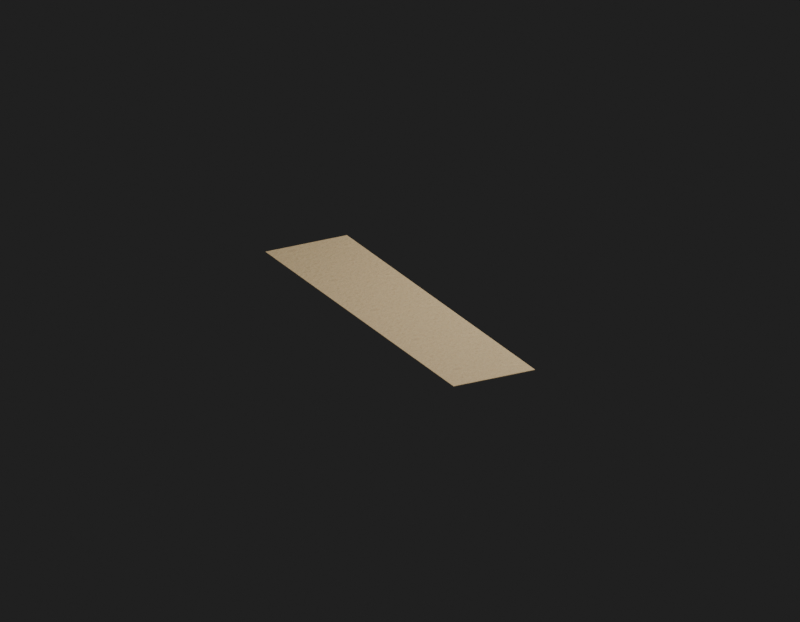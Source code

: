 # Source: Env_Ground_2_Ground_2.blend  (saved by Blender 5.2.45; exported with 4.5.12 LTS)
import bpy
from mathutils import Matrix  # noqa: F401  (used for matrix-valued properties, if any)

bpy.ops.wm.read_factory_settings(use_empty=True)
scene = bpy.context.scene
scene.name = 'Env_Ground_2_Ground_2_Quality'

# ---- images (referenced by path relative to the original .blend; pixels are not part of the script)
import os
ASSET_DIR = os.environ.get("B2B_ASSET_DIR", "")  # directory of the original .blend (textures are referenced by path, not embedded)
HERE = os.path.dirname(os.path.abspath(__file__))  # packed textures are extracted next to this script under _unpacked/

def load_image(name, relpath, width, height, colorspace="sRGB"):
    """Load a texture the original file referenced (path relative to the .blend, or extracted next to this script)."""
    p = next((c for c in (os.path.join(HERE, relpath), os.path.join(ASSET_DIR, relpath)) if relpath and os.path.exists(c)), "")
    if p:
        img = bpy.data.images.load(p, check_existing=True)
        img.name = name
    else:  # same state as the original file: an image datablock whose file is absent (Cycles renders it pink)
        img = bpy.data.images.new(name, width, height)
        img.source = "FILE"
        img.filepath = "//" + (relpath or name)
    img.colorspace_settings.name = colorspace
    return img
img_ground054_1k_jpg_color_jpg = load_image('Ground054_1K-JPG_Color.jpg', '_unpacked/Ground054_1K-JPG_Color.4881c9d6.jpg', 1024, 1024, 'sRGB')
img_ground054_1k_jpg_normalgl_jpg = load_image('Ground054_1K-JPG_NormalGL.jpg', '_unpacked/Ground054_1K-JPG_NormalGL.5fb61543.jpg', 1024, 1024, 'Non-Color')

# ---- materials (node trees are filled in below, after node groups)
mat_env_ground_2_ground_2_surface0 = bpy.data.materials.new('Env_Ground_2_Ground_2_Surface0')

# ---- material node trees
mat_env_ground_2_ground_2_surface0.use_nodes = True; mat_env_ground_2_ground_2_surface0.node_tree.nodes.clear()
_N = mat_env_ground_2_ground_2_surface0.node_tree.nodes; _L = mat_env_ground_2_ground_2_surface0.node_tree.links
n0 = _N.new('ShaderNodeBsdfPrincipled'); n0.name = '프린시플드 BSDF'; n0.location = (-200, 100)
n0.inputs[2].default_value = 0.965
n0.inputs[10].default_value = 0.005
n1 = _N.new('ShaderNodeOutputMaterial'); n1.name = '머티리얼 출력'; n1.location = (200, 100)
n2 = _N.new('ShaderNodeUVMap'); n2.name = 'UV 맵'; n2.location = (0, 0)
n2.width = 160
n2.uv_map = 'SourceUV'
n3 = _N.new('ShaderNodeMapping'); n3.name = '맵핑'; n3.location = (0, 0)
n4 = _N.new('ShaderNodeTexImage'); n4.name = '이미지 텍스처'; n4.location = (0, 0)
n4.image = img_ground054_1k_jpg_color_jpg
n5 = _N.new('ShaderNodeMixRGB'); n5.name = '믹스 (레거시)'; n5.location = (0, 0)
n5.blend_type = 'MULTIPLY'
n5.inputs[0].default_value = 1.0
n5.inputs[2].default_value = (0.83, 0.78, 0.66, 1.0)
n6 = _N.new('ShaderNodeTexImage'); n6.name = '이미지 텍스처.001'; n6.location = (0, 0)
n6.image = img_ground054_1k_jpg_normalgl_jpg
n7 = _N.new('ShaderNodeNormalMap'); n7.name = '노멀 맵'; n7.location = (0, 0)
n7.width = 160
n7.uv_map = 'SourceUV'
n7.inputs[0].default_value = 0.22
_L.new(n2.outputs[0], n3.inputs[0])
_L.new(n3.outputs[0], n4.inputs[0])
_L.new(n4.outputs[0], n5.inputs[1])
_L.new(n5.outputs[0], n0.inputs[0])
_L.new(n3.outputs[0], n6.inputs[0])
_L.new(n6.outputs[0], n7.inputs[1])
_L.new(n7.outputs[0], n0.inputs[5])
_L.new(n0.outputs[0], n1.inputs[0])
n1.is_active_output = True

# ---- world
world_qualityreview_087 = bpy.data.worlds.new('QualityReview.087'); scene.world = world_qualityreview_087
world_qualityreview_087.use_nodes = True; world_qualityreview_087.node_tree.nodes.clear()
_N = world_qualityreview_087.node_tree.nodes; _L = world_qualityreview_087.node_tree.links
n0 = _N.new('ShaderNodeBackground'); n0.name = '배경'; n0.location = (-200, 100)
n0.inputs[0].default_value = (0.05, 0.05, 0.05, 1.0)
n0.inputs[1].default_value = 0.4
n1 = _N.new('ShaderNodeOutputWorld'); n1.name = '월드 출력'; n1.location = (200, 100)
_L.new(n0.outputs[0], n1.inputs[0])
n1.is_active_output = True

# ---- cameras
cam_096 = bpy.data.cameras.new('카메라.096')
cam_096.type = 'ORTHO'
cam_096.clip_start = 0.001
cam_096.ortho_scale = 26.0

# ---- lights
light_192 = bpy.data.lights.new('영역.192', 'AREA')
light_192.energy = 1.304e+04
light_192.size = 13.0
light_192.size_y = 1.0
light_193 = bpy.data.lights.new('영역.193', 'AREA')
light_193.energy = 6259.0
light_193.size = 13.0
light_193.size_y = 1.0

# ---- meshes
me_env_ground_2_ground_2 = bpy.data.meshes.new('Env_Ground_2_Ground_2')
me_env_ground_2_ground_2.from_pydata([(-1.5, 6.5, -0.009), (1.5, 6.5, -0.009), (-1.5, 6.5, 0.009), (1.5, 6.5, 0.009), (-1.5, -6.5, 0.009), (1.5, -6.5, 0.009), (-1.5, -6.5, -0.009), (1.5, -6.5, -0.009), (-1.5, 6.5, 0.009), (1.5, 6.5, 0.009), (-1.5, -6.5, 0.009), (1.5, -6.5, 0.009), (-1.5, -6.5, -0.009), (-1.5, 6.5, -0.009), (1.5, 6.5, -0.009), (1.5, -6.5, -0.009), (1.5, 6.5, -0.009), (1.5, 6.5, 0.009), (1.5, -6.5, 0.009), (1.5, -6.5, -0.009), (-1.5, -6.5, -0.009), (-1.5, -6.5, 0.009), (-1.5, 6.5, 0.009), (-1.5, 6.5, -0.009)], [], [(0, 2, 3), (0, 3, 1), (8, 4, 5), (8, 5, 9), (10, 6, 7), (10, 7, 11), (12, 13, 14), (12, 14, 15), (16, 17, 18), (16, 18, 19), (20, 21, 22), (20, 22, 23)])
_uv = me_env_ground_2_ground_2.uv_layers.new(name='SourceUV')
_uv.uv.foreach_set('vector', [-0.525, -10.15, -0.525, -10.15, 0.525, -10.15, -0.525, -10.15, 0.525, -10.15, 0.525, -10.15, -0.525, -10.15, -0.525, -5.6, 0.525, -5.6, -0.525, -10.15, 0.525, -5.6, 0.525, -10.15, -0.525, -5.6, -0.525, -5.6, 0.525, -5.6, -0.525, -5.6, 0.525, -5.6, 0.525, -5.6, -0.525, -5.6, -0.525, -10.15, 0.525, -10.15, -0.525, -5.6, 0.525, -10.15, 0.525, -5.6, 0.525, -10.15, 0.525, -10.15, 0.525, -5.6, 0.525, -10.15, 0.525, -5.6, 0.525, -5.6, -0.525, -5.6, -0.525, -5.6, -0.525, -10.15, -0.525, -5.6, -0.525, -10.15, -0.525, -10.15])
me_env_ground_2_ground_2.materials.append(mat_env_ground_2_ground_2_surface0)
me_env_ground_2_ground_2.update()
me_env_ground_2_ground_2_001 = bpy.data.meshes.new('Env_Ground_2_Ground_2.001')
me_env_ground_2_ground_2_001.from_pydata([(-1.5, 6.5, -0.009), (1.5, 6.5, -0.009), (-1.5, 6.5, 0.009), (1.5, 6.5, 0.009), (-1.5, -6.5, 0.009), (1.5, -6.5, 0.009), (-1.5, -6.5, -0.009), (1.5, -6.5, -0.009), (-1.5, 6.5, 0.009), (1.5, 6.5, 0.009), (-1.5, -6.5, 0.009), (1.5, -6.5, 0.009), (-1.5, -6.5, -0.009), (-1.5, 6.5, -0.009), (1.5, 6.5, -0.009), (1.5, -6.5, -0.009), (1.5, 6.5, -0.009), (1.5, 6.5, 0.009), (1.5, -6.5, 0.009), (1.5, -6.5, -0.009), (-1.5, -6.5, -0.009), (-1.5, -6.5, 0.009), (-1.5, 6.5, 0.009), (-1.5, 6.5, -0.009)], [], [(0, 2, 3), (0, 3, 1), (8, 4, 5), (8, 5, 9), (10, 6, 7), (10, 7, 11), (12, 13, 14), (12, 14, 15), (16, 17, 18), (16, 18, 19), (20, 21, 22), (20, 22, 23)])
_uv = me_env_ground_2_ground_2_001.uv_layers.new(name='SourceUV')
_uv.uv.foreach_set('vector', [-0.525, -10.15, -0.525, -10.15, 0.525, -10.15, -0.525, -10.15, 0.525, -10.15, 0.525, -10.15, -0.525, -10.15, -0.525, -5.6, 0.525, -5.6, -0.525, -10.15, 0.525, -5.6, 0.525, -10.15, -0.525, -5.6, -0.525, -5.6, 0.525, -5.6, -0.525, -5.6, 0.525, -5.6, 0.525, -5.6, -0.525, -5.6, -0.525, -10.15, 0.525, -10.15, -0.525, -5.6, 0.525, -10.15, 0.525, -5.6, 0.525, -10.15, 0.525, -10.15, 0.525, -5.6, 0.525, -10.15, 0.525, -5.6, 0.525, -5.6, -0.525, -5.6, -0.525, -5.6, -0.525, -10.15, -0.525, -5.6, -0.525, -10.15, -0.525, -10.15])
me_env_ground_2_ground_2_001.materials.append(mat_env_ground_2_ground_2_surface0)
me_env_ground_2_ground_2_001.update()
me_006 = bpy.data.meshes.new('평면.006')
me_006.from_pydata([(-1.0, -1.0, 0.0), (1.0, -1.0, 0.0), (-1.0, 1.0, 0.0), (1.0, 1.0, 0.0)], [], [(0, 1, 3, 2)])
_uv = me_006.uv_layers.new(name='SourceUV')
_uv.uv.foreach_set('vector', [0.0, 0.0, 1.0, 0.0, 1.0, 1.0, 0.0, 1.0])
_uv = me_006.uv_layers.new(name='BakeUV')
_uv.uv.foreach_set('vector', [0.0, 0.0, 1.0, 0.0, 1.0, 1.0, 0.0, 1.0])
_uv.active_render = True
me_006.materials.append(mat_env_ground_2_ground_2_surface0)
me_006.update()

# ---- objects
ob_env_ground_2_ground_2 = bpy.data.objects.new('Env_Ground_2_Ground_2', me_env_ground_2_ground_2)
ob_env_ground_2_ground_2_original = bpy.data.objects.new('Env_Ground_2_Ground_2_Original', me_env_ground_2_ground_2_001)
ob_env_ground_2_ground_2_materialbaketile = bpy.data.objects.new('Env_Ground_2_Ground_2_MaterialBakeTile', me_006)
ob_096 = bpy.data.objects.new('카메라.096', cam_096)
ob_192 = bpy.data.objects.new('영역.192', light_192)
ob_193 = bpy.data.objects.new('영역.193', light_193)

# ---- transforms, parenting, visibility, modifiers, constraints
ob_env_ground_2_ground_2.location = (0.0, 0.0, 0.0)
ob_env_ground_2_ground_2_original.location = (0.0, 0.0, 0.0)
ob_env_ground_2_ground_2_original.hide_render = True
ob_env_ground_2_ground_2_materialbaketile.location = (0.0, 0.0, 0.0)
ob_env_ground_2_ground_2_materialbaketile.hide_render = True
ob_096.location = (10.4, 19.5, 9.1)
ob_096.rotation_euler = (1.18, -7.207e-08, 2.652)
ob_192.location = (13.0, 26.0, 26.0)
ob_192.rotation_euler = (0.8411, -2.635e-08, 2.678)
ob_193.location = (-13.0, 0.0, 13.0)
ob_193.rotation_euler = (0.7854, -7.788e-08, -1.571)

# ---- collection membership
scene.collection.objects.link(ob_env_ground_2_ground_2)
scene.collection.objects.link(ob_env_ground_2_ground_2_original)
scene.collection.objects.link(ob_env_ground_2_ground_2_materialbaketile)
scene.collection.objects.link(ob_096)
scene.collection.objects.link(ob_192)
scene.collection.objects.link(ob_193)

# ---- scene / render settings (as saved in the file)
scene.camera = ob_096
scene.frame_start = 1; scene.frame_end = 250; scene.frame_set(1)
scene.render.engine = 'CYCLES'
scene.render.image_settings.exr_codec = 'NONE'
scene.render.resolution_x = 900
scene.render.resolution_y = 700
scene.render.use_bake_clear = False
scene.render.bake_margin = 0
scene.render.bake_bias = 0.0
scene.render.bake_samples = 0
scene.render.simplify_subdivision_render = 0
scene.render.simplify_child_particles_render = 0.0
scene.render.compositor_device = 'GPU'
scene.cycles.samples = 8
scene.eevee.use_volume_custom_range = False
scene.eevee.gtao_distance = 0.0
scene.eevee.use_fast_gi = False
scene.eevee.fast_gi_thickness_near = 0.1
scene.eevee.fast_gi_thickness_far = 0.0
scene.eevee.ray_tracing_options.screen_trace_thickness = 0.1
bpy.context.view_layer.update()
